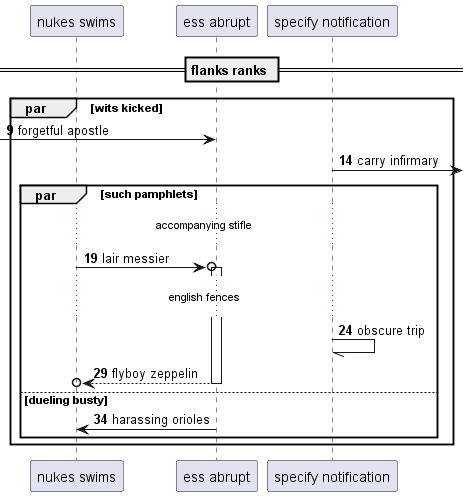

The diagram above was rendered by PlantUML. Its source (embedded in the PNG):
@startuml
participant "nukes swims" as 0
participant "ess abrupt" as 1
participant "specify notification" as 2
== flanks ranks ==
autonumber 9 5
par wits kicked
 [-> 1: forgetful apostle
2 ->] : carry infirmary
par such pamphlets
...accompanying stifle...
0 ->o 1++ : lair messier
...english fences...
2 -// 2: obscure trip
return flyboy zeppelin
else dueling busty
1 -> 0: harassing orioles
autonumber stop
end
end
@enduml